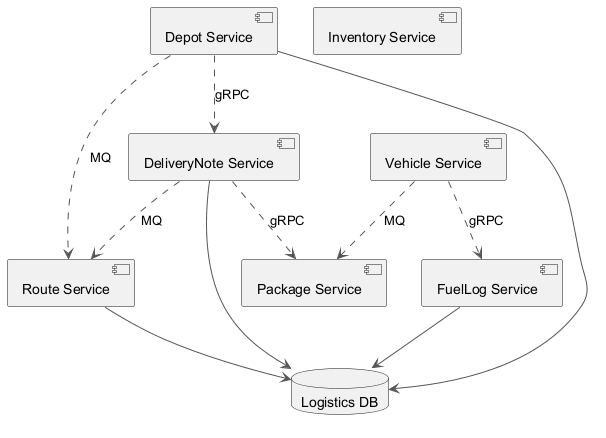

The diagram above was rendered by PlantUML. Its source (embedded in the PNG):
@startuml
skinparam ArrowColor #555555
component "Depot Service" as C_DepotService
component "DeliveryNote Service" as C_DeliveryNoteService
component "Route Service" as C_RouteService
component "FuelLog Service" as C_FuelLogService
component "Inventory Service" as C_InventoryService
component "Package Service" as C_PackageService
component "Vehicle Service" as C_VehicleService
database "Logistics DB" as DB_logistics
C_DepotService --> DB_logistics
C_DeliveryNoteService --> DB_logistics
C_RouteService --> DB_logistics
C_FuelLogService --> DB_logistics
C_DeliveryNoteService ..> C_PackageService : gRPC
C_DepotService ..> C_RouteService : MQ
C_VehicleService ..> C_PackageService : MQ
C_DeliveryNoteService ..> C_RouteService : MQ
C_DepotService ..> C_DeliveryNoteService : gRPC
C_VehicleService ..> C_FuelLogService : gRPC
@enduml